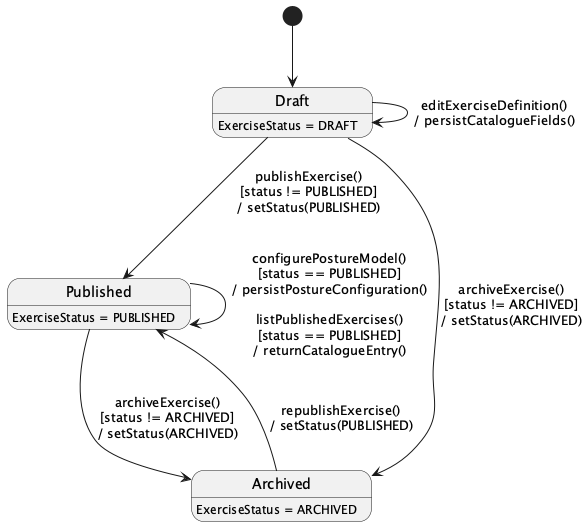

The diagram above was rendered by PlantUML. Its source (embedded in the PNG):
@startuml StateChartDiagram_04ExerciseCatalogueandPostureConfiguration
hide empty description
[*] --> Draft

Draft --> Published : publishExercise()\n[status != PUBLISHED]\n/ setStatus(PUBLISHED)
Published --> Archived : archiveExercise()\n[status != ARCHIVED]\n/ setStatus(ARCHIVED)
Draft --> Archived : archiveExercise()\n[status != ARCHIVED]\n/ setStatus(ARCHIVED)
Archived --> Published : republishExercise()\n/ setStatus(PUBLISHED)
Draft --> Draft : editExerciseDefinition()\n/ persistCatalogueFields()
Published --> Published : configurePostureModel()\n[status == PUBLISHED]\n/ persistPostureConfiguration()\n\nlistPublishedExercises()\n[status == PUBLISHED]\n/ returnCatalogueEntry()

Draft : ExerciseStatus = DRAFT
Published : ExerciseStatus = PUBLISHED
Archived : ExerciseStatus = ARCHIVED
@enduml